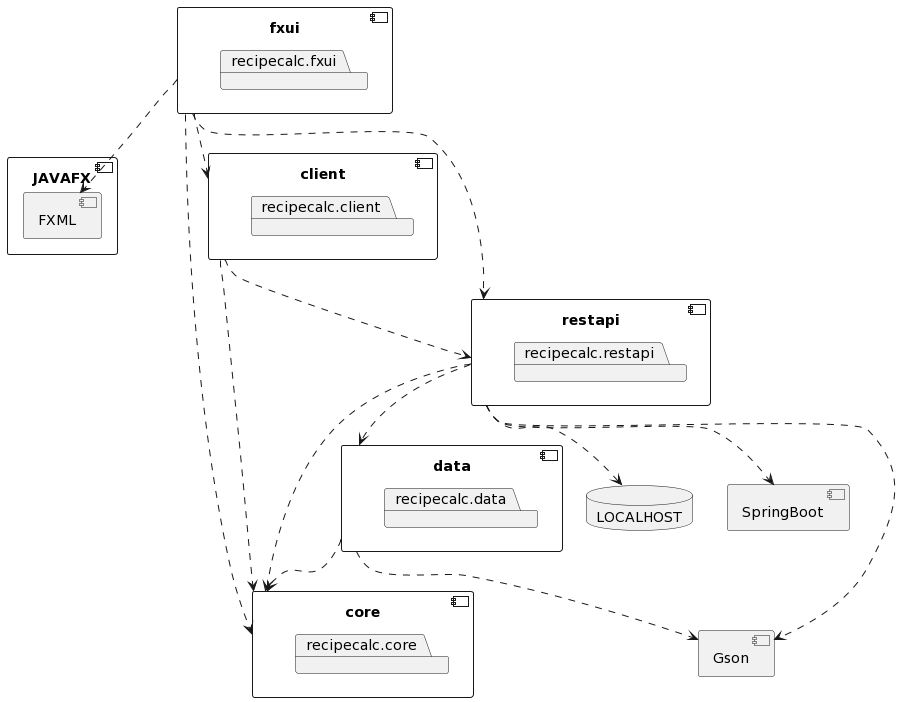

The diagram above was rendered by PlantUML. Its source (embedded in the PNG):
@startuml
component JAVAFX {
  component FXML
}

component Gson

component fxui {
  package "recipecalc.fxui"

}

component client {
  package "recipecalc.client"
}

component core {
  package "recipecalc.core"
}

component data {
  package "recipecalc.data"
}

component restapi {
  package "recipecalc.restapi"
}

database LOCALHOST {

}

component SpringBoot{

}
fxui ..> FXML
fxui ..> restapi
fxui ..> client
restapi ..> data
data ..> Gson
data ..> core
client ..> core
restapi ..> core
client ..> restapi
restapi ..> Gson
restapi ..> LOCALHOST
fxui ..> core
restapi ..> SpringBoot
@enduml